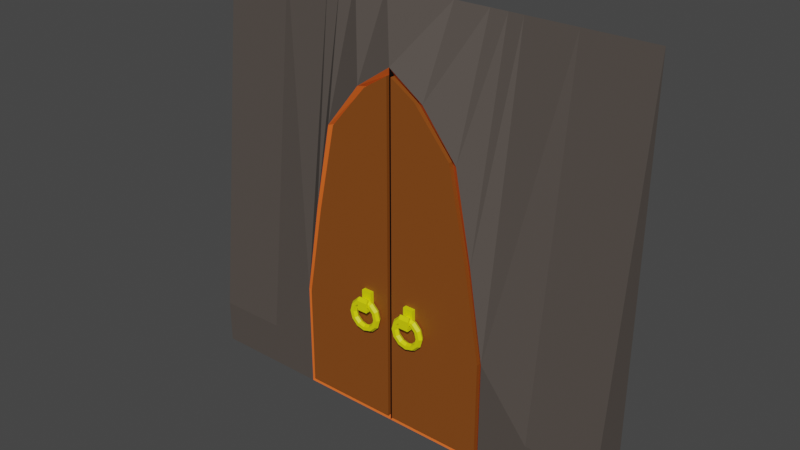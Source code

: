 # Source: Ascencion_Chamber.blend  (saved by Blender 3.1.7; exported with 4.5.12 LTS)
import bpy
from mathutils import Matrix  # noqa: F401  (used for matrix-valued properties, if any)

bpy.ops.wm.read_factory_settings(use_empty=True)
scene = bpy.context.scene
scene.name = 'Scene'

# ---- collections
col_collection = bpy.data.collections.new('Collection'); scene.collection.children.link(col_collection)

# ---- materials (node trees are filled in below, after node groups)
mat_black = bpy.data.materials.new('Black')
mat_black.alpha_threshold = 0.0
mat_black.use_transparent_shadow = False
mat_black.line_color = (0.0, 0.0, 0.0, 1.0)
mat_stone_gray = bpy.data.materials.new('Stone Gray')
mat_stone_gray.use_transparent_shadow = False
mat_red_gloaw = bpy.data.materials.new('Red-Gloaw')
mat_red_gloaw.use_transparent_shadow = False
mat_door_brown = bpy.data.materials.new('Door-Brown')
mat_door_brown.use_transparent_shadow = False
mat_gold = bpy.data.materials.new('Gold')
mat_gold.use_transparent_shadow = False

# ---- material node trees
mat_black.use_nodes = True; mat_black.node_tree.nodes.clear()
_N = mat_black.node_tree.nodes; _L = mat_black.node_tree.links
n0 = _N.new('ShaderNodeOutputMaterial'); n0.name = 'Material Output'; n0.location = (300, 300)
n1 = _N.new('ShaderNodeBsdfPrincipled'); n1.name = 'Principled BSDF'; n1.location = (10, 300)
n1.distribution = 'GGX'
n1.subsurface_method = 'RANDOM_WALK_SKIN'
n1.inputs[0].default_value = (0.0, 0.0, 0.0, 1.0)
n1.inputs[2].default_value = 0.4
n1.inputs[3].default_value = 1.45
n1.inputs[27].default_value = (0.0, 0.0, 0.0, 1.0)
n1.inputs[28].default_value = 1.0
_L.new(n1.outputs[0], n0.inputs[0])
n0.is_active_output = True
mat_stone_gray.use_nodes = True; mat_stone_gray.node_tree.nodes.clear()
_N = mat_stone_gray.node_tree.nodes; _L = mat_stone_gray.node_tree.links
n0 = _N.new('ShaderNodeBsdfPrincipled'); n0.name = 'Principled BSDF'; n0.location = (10, 300)
n0.distribution = 'GGX'
n0.subsurface_method = 'RANDOM_WALK_SKIN'
n0.inputs[0].default_value = (0.07657, 0.06253, 0.05382, 1.0)
n0.inputs[2].default_value = 0.8465
n0.inputs[3].default_value = 1.45
n0.inputs[27].default_value = (0.0, 0.0, 0.0, 1.0)
n0.inputs[28].default_value = 1.0
n1 = _N.new('ShaderNodeOutputMaterial'); n1.name = 'Material Output'; n1.location = (300, 300)
_L.new(n0.outputs[0], n1.inputs[0])
n1.is_active_output = True
mat_red_gloaw.use_nodes = True; mat_red_gloaw.node_tree.nodes.clear()
_N = mat_red_gloaw.node_tree.nodes; _L = mat_red_gloaw.node_tree.links
n0 = _N.new('ShaderNodeBsdfPrincipled'); n0.name = 'Principled BSDF'; n0.location = (10, 300)
n0.distribution = 'GGX'
n0.subsurface_method = 'RANDOM_WALK_SKIN'
n0.inputs[0].default_value = (0.8, 0.1282, 0.01615, 1.0)
n0.inputs[3].default_value = 1.45
n0.inputs[27].default_value = (0.0, 0.0, 0.0, 1.0)
n0.inputs[28].default_value = 1.0
n1 = _N.new('ShaderNodeOutputMaterial'); n1.name = 'Material Output'; n1.location = (300, 300)
_L.new(n0.outputs[0], n1.inputs[0])
n1.is_active_output = True
mat_door_brown.use_nodes = True; mat_door_brown.node_tree.nodes.clear()
_N = mat_door_brown.node_tree.nodes; _L = mat_door_brown.node_tree.links
n0 = _N.new('ShaderNodeBsdfPrincipled'); n0.name = 'Principled BSDF'; n0.location = (10, 300)
n0.distribution = 'GGX'
n0.subsurface_method = 'RANDOM_WALK_SKIN'
n0.inputs[0].default_value = (0.2396, 0.06644, 0.007662, 1.0)
n0.inputs[3].default_value = 1.45
n0.inputs[27].default_value = (0.0, 0.0, 0.0, 1.0)
n0.inputs[28].default_value = 1.0
n1 = _N.new('ShaderNodeOutputMaterial'); n1.name = 'Material Output'; n1.location = (300, 300)
_L.new(n0.outputs[0], n1.inputs[0])
n1.is_active_output = True
mat_gold.use_nodes = True; mat_gold.node_tree.nodes.clear()
_N = mat_gold.node_tree.nodes; _L = mat_gold.node_tree.links
n0 = _N.new('ShaderNodeBsdfPrincipled'); n0.name = 'Principled BSDF'; n0.location = (10, 300)
n0.distribution = 'GGX'
n0.subsurface_method = 'RANDOM_WALK_SKIN'
n0.inputs[0].default_value = (0.8, 0.7892, 0.0, 1.0)
n0.inputs[3].default_value = 1.45
n0.inputs[27].default_value = (0.0, 0.0, 0.0, 1.0)
n0.inputs[28].default_value = 1.0
n1 = _N.new('ShaderNodeOutputMaterial'); n1.name = 'Material Output'; n1.location = (300, 300)
_L.new(n0.outputs[0], n1.inputs[0])
n1.is_active_output = True

# ---- world
world_world = bpy.data.worlds.new('World'); scene.world = world_world
world_world.use_nodes = True; world_world.node_tree.nodes.clear()
_N = world_world.node_tree.nodes; _L = world_world.node_tree.links
n0 = _N.new('ShaderNodeOutputWorld'); n0.name = 'World Output'; n0.location = (300, 300)
n1 = _N.new('ShaderNodeBackground'); n1.name = 'Background'; n1.location = (10, 300)
n1.inputs[0].default_value = (0.05088, 0.05088, 0.05088, 1.0)
_L.new(n1.outputs[0], n0.inputs[0])
n0.is_active_output = True
world_world.color = (0.05088, 0.05088, 0.05088)
world_world.use_sun_shadow = False
world_world.sun_shadow_jitter_overblur = 0.0

# ---- meshes
me_cube = bpy.data.meshes.new('Cube')
me_cube.from_pydata([(1.721, 0.2214, 4.616), (1.721, 0.2214, 0.0), (1.721, -0.2214, 0.503), (1.721, -0.2214, 0.0), (0.0, 0.2214, 0.0), (0.0, -0.2214, 4.001), (0.0, -0.2214, 0.0), (0.0, 0.2214, 4.616), (0.3715, -0.1759, 0.04231), (0.8139, -0.1759, 0.04231), (1.03, -0.1759, 0.04231), (1.119, -0.1759, 0.04231), (0.3987, 0.2214, 4.616), (0.7974, 0.2214, 4.616), (0.9919, 0.2214, 4.616), (1.159, 0.2214, 4.616), (1.159, 0.2214, 0.0), (0.9919, 0.2214, 0.0), (0.7974, 0.2214, 0.0), (0.3987, 0.2214, 0.0), (1.119, -0.1759, 1.195), (0.9346, -0.1759, 2.241), (0.7235, -0.1759, 3.244), (0.3048, -0.1759, 3.736), (2.511, 0.2214, 4.616), (2.511, 0.2214, 0.0), (2.511, -0.2214, 0.503), (2.511, -0.2214, 0.0), (0.3987, -0.2214, 3.728), (0.02583, -0.1759, 0.04231), (0.02583, -0.1759, 3.914), (0.3987, -0.2214, 0.0), (0.7974, -0.2214, 0.0), (0.9919, -0.2214, 0.0), (1.159, -0.2214, 0.0), (1.159, -0.2214, 1.211), (0.9919, -0.2214, 2.231), (0.7974, -0.2214, 3.225)], [], [(16, 1, 3, 34), (3, 1, 25, 27), (16, 15, 0, 1), (12, 7, 5, 28), (8, 23, 30, 29), (3, 2, 35, 34), (11, 20, 21, 10), (10, 21, 22, 9), (9, 22, 23, 8), (0, 15, 35, 2), (15, 14, 36, 35), (14, 13, 37, 36), (13, 12, 28, 37), (4, 7, 12, 19), (19, 12, 13, 18), (18, 13, 14, 17), (17, 14, 15, 16), (4, 19, 31, 6), (19, 18, 32, 31), (18, 17, 33, 32), (17, 16, 34, 33), (25, 24, 26, 27), (2, 3, 27, 26), (0, 2, 26, 24), (1, 0, 24, 25), (30, 23, 28, 5), (29, 30, 5, 6), (8, 29, 6, 31), (9, 8, 31, 32), (10, 9, 32, 33), (11, 10, 33, 34), (21, 20, 35, 36), (22, 21, 36, 37), (23, 22, 37, 28), (20, 11, 34, 35)])
me_cube.polygons.foreach_set('material_index', [1, 1, 1, 1, 0, 1, 0, 0, 0, 1, 1, 1, 1, 1, 1, 1, 1, 1, 1, 1, 1, 1, 1, 1, 1, 2, 0, 2, 2, 2, 2, 2, 2, 2, 2])
_uv = me_cube.uv_layers.new(name='UVMap')
_uv.uv.foreach_set('vector', [0.35, 0.5, 0.375, 0.5, 0.375, 0.75, 0.35, 0.75, 0.375, 0.75, 0.375, 0.5, 0.375, 0.5, 0.375, 0.75, 0.375, 0.475, 0.625, 0.475, 0.625, 0.5, 0.375, 0.5, 0.725, 0.5, 0.75, 0.5, 0.75, 0.75, 0.725, 0.75, 0.3808, 0.85, 0.6158, 0.8538, 0.6183, 0.8695, 0.3806, 0.8695, 0.375, 0.75, 0.625, 0.75, 0.625, 0.775, 0.375, 0.775, 0.3887, 0.788, 0.5626, 0.788, 0.5889, 0.811, 0.3848, 0.8, 0.3848, 0.8, 0.5889, 0.811, 0.6151, 0.8301, 0.3818, 0.825, 0.3818, 0.825, 0.6151, 0.8301, 0.6158, 0.8538, 0.3808, 0.85, 0.625, 0.5, 0.65, 0.5, 0.65, 0.75, 0.625, 0.75, 0.65, 0.5, 0.675, 0.5, 0.675, 0.75, 0.65, 0.75, 0.675, 0.5, 0.7, 0.5, 0.7, 0.75, 0.675, 0.75, 0.7, 0.5, 0.725, 0.5, 0.725, 0.75, 0.7, 0.75, 0.375, 0.375, 0.625, 0.375, 0.625, 0.4, 0.375, 0.4, 0.375, 0.4, 0.625, 0.4, 0.625, 0.425, 0.375, 0.425, 0.375, 0.425, 0.625, 0.425, 0.625, 0.45, 0.375, 0.45, 0.375, 0.45, 0.625, 0.45, 0.625, 0.475, 0.375, 0.475, 0.25, 0.5, 0.275, 0.5, 0.275, 0.75, 0.25, 0.75, 0.275, 0.5, 0.3, 0.5, 0.3, 0.75, 0.275, 0.75, 0.3, 0.5, 0.325, 0.5, 0.325, 0.75, 0.3, 0.75, 0.325, 0.5, 0.35, 0.5, 0.35, 0.75, 0.325, 0.75, 0.375, 0.5, 0.625, 0.5, 0.625, 0.75, 0.375, 0.75, 0.625, 0.75, 0.375, 0.75, 0.375, 0.75, 0.625, 0.75, 0.625, 0.5, 0.625, 0.75, 0.625, 0.75, 0.625, 0.5, 0.375, 0.5, 0.625, 0.5, 0.625, 0.5, 0.375, 0.5, 0.6183, 0.8695, 0.6158, 0.8538, 0.625, 0.85, 0.625, 0.875, 0.3806, 0.8695, 0.6183, 0.8695, 0.625, 0.875, 0.375, 0.875, 0.3808, 0.85, 0.3806, 0.8695, 0.375, 0.875, 0.375, 0.85, 0.3818, 0.825, 0.3808, 0.85, 0.375, 0.85, 0.375, 0.825, 0.3848, 0.8, 0.3818, 0.825, 0.375, 0.825, 0.375, 0.8, 0.3887, 0.788, 0.3848, 0.8, 0.375, 0.8, 0.375, 0.775, 0.5889, 0.811, 0.5626, 0.788, 0.625, 0.775, 0.625, 0.8, 0.6151, 0.8301, 0.5889, 0.811, 0.625, 0.8, 0.625, 0.825, 0.6158, 0.8538, 0.6151, 0.8301, 0.625, 0.825, 0.625, 0.85, 0.5626, 0.788, 0.3887, 0.788, 0.375, 0.775, 0.625, 0.775])
me_cube.materials.append(mat_black)
me_cube.materials.append(mat_stone_gray)
me_cube.materials.append(mat_red_gloaw)
me_cube.use_remesh_preserve_volume = False
me_cube.use_remesh_preserve_attributes = False
me_cube.use_mirror_vertex_groups = False
me_cube.update()
me_cube_001 = bpy.data.meshes.new('Cube.001')
me_cube_001.from_pydata([(0.3715, -0.231, 0.04231), (0.8139, -0.231, 0.04231), (1.03, -0.231, 0.04231), (1.119, -0.231, 0.04231), (1.119, -0.231, 1.195), (0.9346, -0.231, 2.241), (0.7235, -0.231, 3.244), (0.3048, -0.231, 3.736), (0.02583, -0.231, 0.04231), (0.02583, -0.231, 3.914)], [], [(0, 7, 9, 8), (3, 4, 5, 2), (2, 5, 6, 1), (1, 6, 7, 0)])
_uv = me_cube_001.uv_layers.new(name='UVMap')
_uv.uv.foreach_set('vector', [0.3808, 0.85, 0.6158, 0.8538, 0.6183, 0.8695, 0.3806, 0.8695, 0.3887, 0.788, 0.5626, 0.788, 0.5889, 0.811, 0.3848, 0.8, 0.3848, 0.8, 0.5889, 0.811, 0.6151, 0.8301, 0.3818, 0.825, 0.3818, 0.825, 0.6151, 0.8301, 0.6158, 0.8538, 0.3808, 0.85])
me_cube_001.materials.append(mat_door_brown)
me_cube_001.use_remesh_preserve_volume = False
me_cube_001.use_remesh_preserve_attributes = False
me_cube_001.use_mirror_vertex_groups = False
me_cube_001.update()
me_cube_002 = bpy.data.meshes.new('Cube.002')
me_cube_002.from_pydata([(0.2173, -0.2762, 1.32), (0.2173, -0.2762, 1.53), (0.2173, -0.2229, 1.32), (0.2173, -0.2229, 1.53), (0.3344, -0.2762, 1.32), (0.3344, -0.2762, 1.53), (0.3344, -0.2229, 1.32), (0.3344, -0.2229, 1.53), (0.2173, -0.2762, 1.348), (0.2173, -0.2229, 1.348), (0.3344, -0.2229, 1.348), (0.3344, -0.2762, 1.348), (0.3344, -0.3488, 1.348), (0.3344, -0.3488, 1.32), (0.2173, -0.3488, 1.32), (0.2173, -0.3488, 1.348), (0.3344, -0.3225, 1.348), (0.3344, -0.3225, 1.32), (0.2173, -0.3225, 1.348), (0.2173, -0.3225, 1.32), (0.3344, -0.3469, 1.427), (0.2173, -0.3469, 1.427), (0.3344, -0.3244, 1.414), (0.2173, -0.3244, 1.414), (0.3344, -0.3227, 1.468), (0.2173, -0.3227, 1.468), (0.3344, -0.3001, 1.455), (0.2173, -0.3001, 1.455)], [], [(8, 1, 3, 9), (9, 3, 7, 10), (10, 7, 5, 11), (11, 5, 1, 8), (2, 6, 4, 0), (7, 3, 1, 5), (17, 16, 12, 13), (6, 10, 11, 4), (2, 9, 10, 6), (0, 8, 9, 2), (13, 12, 15, 14), (15, 12, 20, 21), (18, 19, 14, 15), (19, 17, 13, 14), (0, 4, 17, 19), (8, 0, 19, 18), (11, 8, 18, 16), (4, 11, 16, 17), (23, 21, 25, 27), (16, 18, 23, 22), (18, 15, 21, 23), (12, 16, 22, 20), (26, 27, 25, 24), (21, 20, 24, 25), (22, 23, 27, 26), (20, 22, 26, 24)])
_uv = me_cube_002.uv_layers.new(name='UVMap')
_uv.uv.foreach_set('vector', [0.4082, 0.0, 0.625, 0.0, 0.625, 0.25, 0.4082, 0.25, 0.4082, 0.25, 0.625, 0.25, 0.625, 0.5, 0.4082, 0.5, 0.4082, 0.5, 0.625, 0.5, 0.625, 0.75, 0.4082, 0.75, 0.4082, 0.75, 0.625, 0.75, 0.625, 1.0, 0.4082, 1.0, 0.125, 0.5, 0.375, 0.5, 0.375, 0.75, 0.125, 0.75, 0.625, 0.5, 0.875, 0.5, 0.875, 0.75, 0.625, 0.75, 0.375, 0.75, 0.4082, 0.75, 0.4082, 0.75, 0.375, 0.75, 0.375, 0.5, 0.4082, 0.5, 0.4082, 0.75, 0.375, 0.75, 0.375, 0.25, 0.4082, 0.25, 0.4082, 0.5, 0.375, 0.5, 0.375, 0.0, 0.4082, 0.0, 0.4082, 0.25, 0.375, 0.25, 0.375, 0.75, 0.4082, 0.75, 0.4082, 1.0, 0.375, 1.0, 0.4082, 1.0, 0.4082, 0.75, 0.4082, 0.75, 0.4082, 1.0, 0.4082, 0.0, 0.375, 0.0, 0.375, 0.0, 0.4082, 0.0, 0.125, 0.75, 0.375, 0.75, 0.375, 0.75, 0.125, 0.75, 0.125, 0.75, 0.375, 0.75, 0.375, 0.75, 0.125, 0.75, 0.4082, 0.0, 0.375, 0.0, 0.375, 0.0, 0.4082, 0.0, 0.4082, 0.75, 0.4082, 1.0, 0.4082, 1.0, 0.4082, 0.75, 0.375, 0.75, 0.4082, 0.75, 0.4082, 0.75, 0.375, 0.75, 0.4082, 0.0, 0.4082, 0.0, 0.4082, 0.0, 0.4082, 0.0, 0.4082, 0.75, 0.4082, 1.0, 0.4082, 1.0, 0.4082, 0.75, 0.4082, 0.0, 0.4082, 0.0, 0.4082, 0.0, 0.4082, 0.0, 0.4082, 0.75, 0.4082, 0.75, 0.4082, 0.75, 0.4082, 0.75, 0.4082, 0.75, 0.4082, 1.0, 0.4082, 1.0, 0.4082, 0.75, 0.4082, 1.0, 0.4082, 0.75, 0.4082, 0.75, 0.4082, 1.0, 0.4082, 0.75, 0.4082, 1.0, 0.4082, 1.0, 0.4082, 0.75, 0.4082, 0.75, 0.4082, 0.75, 0.4082, 0.75, 0.4082, 0.75])
me_cube_002.materials.append(mat_gold)
me_cube_002.use_remesh_fix_poles = True
me_cube_002.use_remesh_preserve_attributes = False
me_cube_002.update()
me_torus = bpy.data.meshes.new('Torus')
me_torus.from_pydata([(0.4797, -0.2883, 1.254), (0.46, -0.3224, 1.254), (0.4205, -0.3224, 1.254), (0.4008, -0.2883, 1.254), (0.4205, -0.2541, 1.254), (0.46, -0.2541, 1.254), (0.4533, -0.2883, 1.353), (0.4362, -0.3224, 1.343), (0.402, -0.3224, 1.323), (0.3849, -0.2883, 1.314), (0.402, -0.2541, 1.323), (0.4362, -0.2541, 1.343), (0.381, -0.2883, 1.425), (0.3712, -0.3224, 1.408), (0.3514, -0.3224, 1.374), (0.3416, -0.2883, 1.357), (0.3514, -0.2541, 1.374), (0.3712, -0.2541, 1.408), (0.2824, -0.2883, 1.452), (0.2824, -0.3224, 1.432), (0.2824, -0.3224, 1.392), (0.2824, -0.2883, 1.373), (0.2824, -0.2541, 1.392), (0.2824, -0.2541, 1.432), (0.1837, -0.2883, 1.425), (0.1936, -0.3224, 1.408), (0.2133, -0.3224, 1.374), (0.2232, -0.2883, 1.357), (0.2133, -0.2541, 1.374), (0.1936, -0.2541, 1.408), (0.1115, -0.2883, 1.353), (0.1286, -0.3224, 1.343), (0.1628, -0.3224, 1.323), (0.1799, -0.2883, 1.314), (0.1628, -0.2541, 1.323), (0.1286, -0.2541, 1.343), (0.08509, -0.2883, 1.254), (0.1048, -0.3224, 1.254), (0.1443, -0.3224, 1.254), (0.164, -0.2883, 1.254), (0.1443, -0.2541, 1.254), (0.1048, -0.2541, 1.254), (0.1115, -0.2883, 1.156), (0.1286, -0.3224, 1.166), (0.1628, -0.3224, 1.185), (0.1799, -0.2883, 1.195), (0.1628, -0.2541, 1.185), (0.1286, -0.2541, 1.166), (0.1837, -0.2883, 1.083), (0.1936, -0.3224, 1.101), (0.2133, -0.3224, 1.135), (0.2232, -0.2883, 1.152), (0.2133, -0.2541, 1.135), (0.1936, -0.2541, 1.101), (0.2824, -0.2883, 1.057), (0.2824, -0.3224, 1.077), (0.2824, -0.3224, 1.116), (0.2824, -0.2883, 1.136), (0.2824, -0.2541, 1.116), (0.2824, -0.2541, 1.077), (0.381, -0.2883, 1.083), (0.3712, -0.3224, 1.101), (0.3514, -0.3224, 1.135), (0.3416, -0.2883, 1.152), (0.3514, -0.2541, 1.135), (0.3712, -0.2541, 1.101), (0.4533, -0.2883, 1.156), (0.4362, -0.3224, 1.166), (0.402, -0.3224, 1.185), (0.3849, -0.2883, 1.195), (0.402, -0.2541, 1.185), (0.4362, -0.2541, 1.166)], [], [(0, 6, 7, 1), (1, 7, 8, 2), (2, 8, 9, 3), (3, 9, 10, 4), (4, 10, 11, 5), (5, 11, 6, 0), (6, 12, 13, 7), (7, 13, 14, 8), (8, 14, 15, 9), (9, 15, 16, 10), (10, 16, 17, 11), (11, 17, 12, 6), (12, 18, 19, 13), (13, 19, 20, 14), (14, 20, 21, 15), (15, 21, 22, 16), (16, 22, 23, 17), (17, 23, 18, 12), (18, 24, 25, 19), (19, 25, 26, 20), (20, 26, 27, 21), (21, 27, 28, 22), (22, 28, 29, 23), (23, 29, 24, 18), (24, 30, 31, 25), (25, 31, 32, 26), (26, 32, 33, 27), (27, 33, 34, 28), (28, 34, 35, 29), (29, 35, 30, 24), (30, 36, 37, 31), (31, 37, 38, 32), (32, 38, 39, 33), (33, 39, 40, 34), (34, 40, 41, 35), (35, 41, 36, 30), (36, 42, 43, 37), (37, 43, 44, 38), (38, 44, 45, 39), (39, 45, 46, 40), (40, 46, 47, 41), (41, 47, 42, 36), (42, 48, 49, 43), (43, 49, 50, 44), (44, 50, 51, 45), (45, 51, 52, 46), (46, 52, 53, 47), (47, 53, 48, 42), (48, 54, 55, 49), (49, 55, 56, 50), (50, 56, 57, 51), (51, 57, 58, 52), (52, 58, 59, 53), (53, 59, 54, 48), (54, 60, 61, 55), (55, 61, 62, 56), (56, 62, 63, 57), (57, 63, 64, 58), (58, 64, 65, 59), (59, 65, 60, 54), (60, 66, 67, 61), (61, 67, 68, 62), (62, 68, 69, 63), (63, 69, 70, 64), (64, 70, 71, 65), (65, 71, 66, 60), (66, 0, 1, 67), (67, 1, 2, 68), (68, 2, 3, 69), (69, 3, 4, 70), (70, 4, 5, 71), (71, 5, 0, 66)])
_uv = me_torus.uv_layers.new(name='UVMap')
_uv.uv.foreach_set('vector', [0.5, 0.5, 0.5833, 0.5, 0.5833, 0.6667, 0.5, 0.6667, 0.5, 0.6667, 0.5833, 0.6667, 0.5833, 0.8333, 0.5, 0.8333, 0.5, 0.8333, 0.5833, 0.8333, 0.5833, 1.0, 0.5, 1.0, 0.5, -1.11e-16, 0.5833, -1.11e-16, 0.5833, 0.1667, 0.5, 0.1667, 0.5, 0.1667, 0.5833, 0.1667, 0.5833, 0.3333, 0.5, 0.3333, 0.5, 0.3333, 0.5833, 0.3333, 0.5833, 0.5, 0.5, 0.5, 0.5833, 0.5, 0.6667, 0.5, 0.6667, 0.6667, 0.5833, 0.6667, 0.5833, 0.6667, 0.6667, 0.6667, 0.6667, 0.8333, 0.5833, 0.8333, 0.5833, 0.8333, 0.6667, 0.8333, 0.6667, 1.0, 0.5833, 1.0, 0.5833, -1.11e-16, 0.6667, -1.11e-16, 0.6667, 0.1667, 0.5833, 0.1667, 0.5833, 0.1667, 0.6667, 0.1667, 0.6667, 0.3333, 0.5833, 0.3333, 0.5833, 0.3333, 0.6667, 0.3333, 0.6667, 0.5, 0.5833, 0.5, 0.6667, 0.5, 0.75, 0.5, 0.75, 0.6667, 0.6667, 0.6667, 0.6667, 0.6667, 0.75, 0.6667, 0.75, 0.8333, 0.6667, 0.8333, 0.6667, 0.8333, 0.75, 0.8333, 0.75, 1.0, 0.6667, 1.0, 0.6667, -1.11e-16, 0.75, -1.11e-16, 0.75, 0.1667, 0.6667, 0.1667, 0.6667, 0.1667, 0.75, 0.1667, 0.75, 0.3333, 0.6667, 0.3333, 0.6667, 0.3333, 0.75, 0.3333, 0.75, 0.5, 0.6667, 0.5, 0.75, 0.5, 0.8333, 0.5, 0.8333, 0.6667, 0.75, 0.6667, 0.75, 0.6667, 0.8333, 0.6667, 0.8333, 0.8333, 0.75, 0.8333, 0.75, 0.8333, 0.8333, 0.8333, 0.8333, 1.0, 0.75, 1.0, 0.75, -1.11e-16, 0.8333, -1.11e-16, 0.8333, 0.1667, 0.75, 0.1667, 0.75, 0.1667, 0.8333, 0.1667, 0.8333, 0.3333, 0.75, 0.3333, 0.75, 0.3333, 0.8333, 0.3333, 0.8333, 0.5, 0.75, 0.5, 0.8333, 0.5, 0.9167, 0.5, 0.9167, 0.6667, 0.8333, 0.6667, 0.8333, 0.6667, 0.9167, 0.6667, 0.9167, 0.8333, 0.8333, 0.8333, 0.8333, 0.8333, 0.9167, 0.8333, 0.9167, 1.0, 0.8333, 1.0, 0.8333, -1.11e-16, 0.9167, -1.11e-16, 0.9167, 0.1667, 0.8333, 0.1667, 0.8333, 0.1667, 0.9167, 0.1667, 0.9167, 0.3333, 0.8333, 0.3333, 0.8333, 0.3333, 0.9167, 0.3333, 0.9167, 0.5, 0.8333, 0.5, 0.9167, 0.5, 1.0, 0.5, 1.0, 0.6667, 0.9167, 0.6667, 0.9167, 0.6667, 1.0, 0.6667, 1.0, 0.8333, 0.9167, 0.8333, 0.9167, 0.8333, 1.0, 0.8333, 1.0, 1.0, 0.9167, 1.0, 0.9167, -1.11e-16, 1.0, -1.11e-16, 1.0, 0.1667, 0.9167, 0.1667, 0.9167, 0.1667, 1.0, 0.1667, 1.0, 0.3333, 0.9167, 0.3333, 0.9167, 0.3333, 1.0, 0.3333, 1.0, 0.5, 0.9167, 0.5, 2.22e-16, 0.5, 0.08333, 0.5, 0.08333, 0.6667, 2.22e-16, 0.6667, 2.22e-16, 0.6667, 0.08333, 0.6667, 0.08333, 0.8333, 2.22e-16, 0.8333, 2.22e-16, 0.8333, 0.08333, 0.8333, 0.08333, 1.0, 2.22e-16, 1.0, 2.22e-16, -1.11e-16, 0.08333, -1.11e-16, 0.08333, 0.1667, 2.22e-16, 0.1667, 2.22e-16, 0.1667, 0.08333, 0.1667, 0.08333, 0.3333, 2.22e-16, 0.3333, 2.22e-16, 0.3333, 0.08333, 0.3333, 0.08333, 0.5, 2.22e-16, 0.5, 0.08333, 0.5, 0.1667, 0.5, 0.1667, 0.6667, 0.08333, 0.6667, 0.08333, 0.6667, 0.1667, 0.6667, 0.1667, 0.8333, 0.08333, 0.8333, 0.08333, 0.8333, 0.1667, 0.8333, 0.1667, 1.0, 0.08333, 1.0, 0.08333, -1.11e-16, 0.1667, -1.11e-16, 0.1667, 0.1667, 0.08333, 0.1667, 0.08333, 0.1667, 0.1667, 0.1667, 0.1667, 0.3333, 0.08333, 0.3333, 0.08333, 0.3333, 0.1667, 0.3333, 0.1667, 0.5, 0.08333, 0.5, 0.1667, 0.5, 0.25, 0.5, 0.25, 0.6667, 0.1667, 0.6667, 0.1667, 0.6667, 0.25, 0.6667, 0.25, 0.8333, 0.1667, 0.8333, 0.1667, 0.8333, 0.25, 0.8333, 0.25, 1.0, 0.1667, 1.0, 0.1667, -1.11e-16, 0.25, -1.11e-16, 0.25, 0.1667, 0.1667, 0.1667, 0.1667, 0.1667, 0.25, 0.1667, 0.25, 0.3333, 0.1667, 0.3333, 0.1667, 0.3333, 0.25, 0.3333, 0.25, 0.5, 0.1667, 0.5, 0.25, 0.5, 0.3333, 0.5, 0.3333, 0.6667, 0.25, 0.6667, 0.25, 0.6667, 0.3333, 0.6667, 0.3333, 0.8333, 0.25, 0.8333, 0.25, 0.8333, 0.3333, 0.8333, 0.3333, 1.0, 0.25, 1.0, 0.25, -1.11e-16, 0.3333, -1.11e-16, 0.3333, 0.1667, 0.25, 0.1667, 0.25, 0.1667, 0.3333, 0.1667, 0.3333, 0.3333, 0.25, 0.3333, 0.25, 0.3333, 0.3333, 0.3333, 0.3333, 0.5, 0.25, 0.5, 0.3333, 0.5, 0.4167, 0.5, 0.4167, 0.6667, 0.3333, 0.6667, 0.3333, 0.6667, 0.4167, 0.6667, 0.4167, 0.8333, 0.3333, 0.8333, 0.3333, 0.8333, 0.4167, 0.8333, 0.4167, 1.0, 0.3333, 1.0, 0.3333, -1.11e-16, 0.4167, -1.11e-16, 0.4167, 0.1667, 0.3333, 0.1667, 0.3333, 0.1667, 0.4167, 0.1667, 0.4167, 0.3333, 0.3333, 0.3333, 0.3333, 0.3333, 0.4167, 0.3333, 0.4167, 0.5, 0.3333, 0.5, 0.4167, 0.5, 0.5, 0.5, 0.5, 0.6667, 0.4167, 0.6667, 0.4167, 0.6667, 0.5, 0.6667, 0.5, 0.8333, 0.4167, 0.8333, 0.4167, 0.8333, 0.5, 0.8333, 0.5, 1.0, 0.4167, 1.0, 0.4167, -1.11e-16, 0.5, -1.11e-16, 0.5, 0.1667, 0.4167, 0.1667, 0.4167, 0.1667, 0.5, 0.1667, 0.5, 0.3333, 0.4167, 0.3333, 0.4167, 0.3333, 0.5, 0.3333, 0.5, 0.5, 0.4167, 0.5])
me_torus.materials.append(mat_gold)
me_torus.use_remesh_fix_poles = True
me_torus.use_remesh_preserve_attributes = False
me_torus.update()

# ---- objects
ob_door_frame = bpy.data.objects.new('Door-Frame', me_cube)
ob_door = bpy.data.objects.new('Door', me_cube_001)
ob_cube = bpy.data.objects.new('Cube', me_cube_002)
ob_torus = bpy.data.objects.new('Torus', me_torus)

# ---- transforms, parenting, visibility, modifiers, constraints
ob_door_frame.location = (0.0, 0.0, 0.0)
ob_door_frame.lock_rotations_4d = False
ob_door_frame.empty_display_type = 'ARROWS'
ob_door_frame.lineart.crease_threshold = 0.0
_m = ob_door_frame.modifiers.new('Mirror', 'MIRROR')
_m.use_clip = True
ob_door.location = (0.0, 0.0, 0.0)
ob_door.lock_rotations_4d = False
ob_door.empty_display_type = 'ARROWS'
ob_door.lineart.crease_threshold = 0.0
_m = ob_door.modifiers.new('Mirror', 'MIRROR')
_m.use_clip = True
_m = ob_door.modifiers.new('Solidify', 'SOLIDIFY')
_m.thickness = 0.06
ob_cube.location = (0.0, 0.0, 0.0)
_m = ob_cube.modifiers.new('Mirror', 'MIRROR')
ob_torus.location = (0.0, 0.0, 0.0)
_m = ob_torus.modifiers.new('Mirror', 'MIRROR')

# ---- collection membership
col_collection.objects.link(ob_door_frame)
col_collection.objects.link(ob_door)
col_collection.objects.link(ob_cube)
col_collection.objects.link(ob_torus)

# ---- scene / render settings (as saved in the file)
scene.frame_start = 1; scene.frame_end = 250; scene.frame_set(1)
scene.render.engine = 'BLENDER_EEVEE_NEXT'
scene.cycles.sampling_pattern = 'TABULATED_SOBOL'
scene.cycles.use_light_tree = False
scene.view_settings.view_transform = 'Filmic'
bpy.context.view_layer.update()

# ---- added for rendering (the .blend has no active camera and no usable light): camera, sun
cam_auto = bpy.data.cameras.new('AutoCamera')
cam_auto.lens = 50.0
cam_auto.sensor_width = 36.0
cam_auto.clip_end = 1000.0
ob_auto_camera = bpy.data.objects.new('AutoCamera', cam_auto)
scene.collection.objects.link(ob_auto_camera)
ob_auto_camera.location = (6.33246, -7.66264, 7.37389)
ob_auto_camera.rotation_euler = (1.09748, -7.21219e-08, 0.694738)
scene.camera = ob_auto_camera
light_auto_sun = bpy.data.lights.new('AutoSun', 'SUN')
light_auto_sun.energy = 3.0
light_auto_sun.angle = 0.0523599
ob_auto_sun = bpy.data.objects.new('AutoSun', light_auto_sun)
scene.collection.objects.link(ob_auto_sun)
ob_auto_sun.rotation_euler = (0.872665, 0.174533, 0.523599)
bpy.context.view_layer.update()
